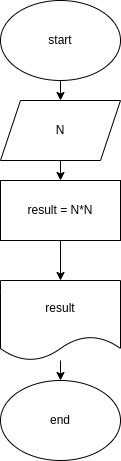

The diagram above was exported from draw.io. Its source (the exported page's mxGraphModel, read from the mxfile embedded in the PNG):
<mxGraphModel dx="897" dy="470" grid="1" gridSize="10" guides="1" tooltips="1" connect="1" arrows="1" fold="1" page="1" pageScale="1" pageWidth="827" pageHeight="1169" math="0" shadow="0">
  <root>
    <mxCell id="0" />
    <mxCell id="1" parent="0" />
    <mxCell id="12" value="" style="edgeStyle=none;html=1;" edge="1" parent="1" source="2" target="3">
      <mxGeometry relative="1" as="geometry" />
    </mxCell>
    <mxCell id="2" value="start" style="ellipse;whiteSpace=wrap;html=1;" vertex="1" parent="1">
      <mxGeometry x="330" y="20" width="120" height="80" as="geometry" />
    </mxCell>
    <mxCell id="13" value="" style="edgeStyle=none;html=1;" edge="1" parent="1" source="3" target="4">
      <mxGeometry relative="1" as="geometry" />
    </mxCell>
    <mxCell id="3" value="N" style="shape=parallelogram;perimeter=parallelogramPerimeter;whiteSpace=wrap;html=1;fixedSize=1;" vertex="1" parent="1">
      <mxGeometry x="330" y="120" width="120" height="60" as="geometry" />
    </mxCell>
    <mxCell id="8" value="" style="edgeStyle=none;html=1;" edge="1" parent="1" source="4" target="5">
      <mxGeometry relative="1" as="geometry" />
    </mxCell>
    <mxCell id="4" value="result = N*N" style="rounded=0;whiteSpace=wrap;html=1;" vertex="1" parent="1">
      <mxGeometry x="330" y="200" width="120" height="60" as="geometry" />
    </mxCell>
    <mxCell id="14" value="" style="edgeStyle=none;html=1;" edge="1" parent="1" source="5" target="6">
      <mxGeometry relative="1" as="geometry" />
    </mxCell>
    <mxCell id="5" value="result" style="shape=document;whiteSpace=wrap;html=1;boundedLbl=1;" vertex="1" parent="1">
      <mxGeometry x="330" y="300" width="120" height="80" as="geometry" />
    </mxCell>
    <mxCell id="6" value="end" style="ellipse;whiteSpace=wrap;html=1;" vertex="1" parent="1">
      <mxGeometry x="330" y="400" width="120" height="80" as="geometry" />
    </mxCell>
  </root>
</mxGraphModel>